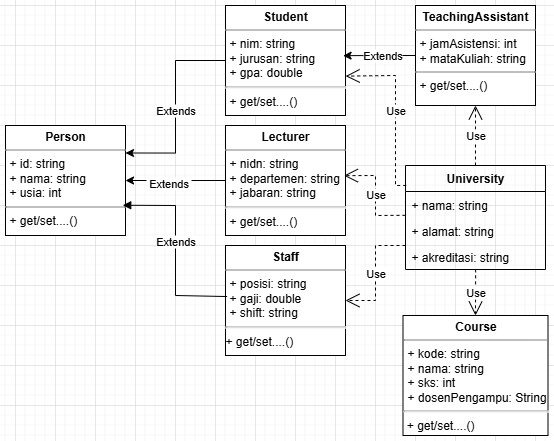

The diagram above was exported from draw.io. Its source (the exported page's mxGraphModel, read from the mxfile embedded in the PNG):
<mxGraphModel dx="671" dy="332" grid="1" gridSize="10" guides="1" tooltips="1" connect="1" arrows="1" fold="1" page="1" pageScale="1" pageWidth="850" pageHeight="1100" math="0" shadow="0">
  <root>
    <mxCell id="0" />
    <mxCell id="1" parent="0" />
    <mxCell id="IX_2yAfivAQ26BphKVi1-1" value="&lt;p style=&quot;margin:0px;margin-top:4px;text-align:center;&quot;&gt;&lt;b&gt;Person&lt;/b&gt;&lt;/p&gt;&lt;hr size=&quot;1&quot; style=&quot;border-style:solid;&quot;&gt;&lt;p style=&quot;margin:0px;margin-left:4px;&quot;&gt;+ id: string&lt;/p&gt;&lt;p style=&quot;margin:0px;margin-left:4px;&quot;&gt;+ nama: string&lt;/p&gt;&lt;p style=&quot;margin:0px;margin-left:4px;&quot;&gt;+ usia: int&lt;/p&gt;&lt;hr size=&quot;1&quot; style=&quot;border-style:solid;&quot;&gt;&lt;p style=&quot;margin:0px;margin-left:4px;&quot;&gt;+ get/set....()&lt;/p&gt;" style="verticalAlign=top;align=left;overflow=fill;html=1;whiteSpace=wrap;" parent="1" vertex="1">
      <mxGeometry x="70" y="320" width="120" height="110" as="geometry" />
    </mxCell>
    <mxCell id="IX_2yAfivAQ26BphKVi1-3" value="" style="edgeStyle=orthogonalEdgeStyle;rounded=0;orthogonalLoop=1;jettySize=auto;html=1;entryX=1;entryY=0.25;entryDx=0;entryDy=0;" parent="1" source="IX_2yAfivAQ26BphKVi1-2" target="IX_2yAfivAQ26BphKVi1-1" edge="1">
      <mxGeometry relative="1" as="geometry" />
    </mxCell>
    <mxCell id="IX_2yAfivAQ26BphKVi1-4" value="Extends" style="edgeLabel;html=1;align=center;verticalAlign=middle;resizable=0;points=[];" parent="IX_2yAfivAQ26BphKVi1-3" vertex="1" connectable="0">
      <mxGeometry x="0.0305" relative="1" as="geometry">
        <mxPoint as="offset" />
      </mxGeometry>
    </mxCell>
    <mxCell id="IX_2yAfivAQ26BphKVi1-2" value="&lt;p style=&quot;margin:0px;margin-top:4px;text-align:center;&quot;&gt;&lt;b&gt;Student&lt;/b&gt;&lt;/p&gt;&lt;hr size=&quot;1&quot; style=&quot;border-style:solid;&quot;&gt;&lt;p style=&quot;margin:0px;margin-left:4px;&quot;&gt;+ nim: string&lt;/p&gt;&lt;p style=&quot;margin:0px;margin-left:4px;&quot;&gt;+ jurusan: string&lt;/p&gt;&lt;p style=&quot;margin:0px;margin-left:4px;&quot;&gt;+ gpa: double&lt;/p&gt;&lt;hr&gt;&lt;p style=&quot;margin:0px;margin-left:4px;&quot;&gt;+ get/set....()&lt;/p&gt;" style="verticalAlign=top;align=left;overflow=fill;html=1;whiteSpace=wrap;" parent="1" vertex="1">
      <mxGeometry x="290" y="200" width="120" height="110" as="geometry" />
    </mxCell>
    <mxCell id="IX_2yAfivAQ26BphKVi1-6" value="" style="edgeStyle=orthogonalEdgeStyle;rounded=0;orthogonalLoop=1;jettySize=auto;html=1;" parent="1" source="IX_2yAfivAQ26BphKVi1-5" target="IX_2yAfivAQ26BphKVi1-1" edge="1">
      <mxGeometry relative="1" as="geometry" />
    </mxCell>
    <mxCell id="IX_2yAfivAQ26BphKVi1-7" value="&amp;nbsp;Extends&amp;nbsp;" style="edgeLabel;html=1;align=center;verticalAlign=middle;resizable=0;points=[];" parent="IX_2yAfivAQ26BphKVi1-6" vertex="1" connectable="0">
      <mxGeometry x="0.1417" y="3" relative="1" as="geometry">
        <mxPoint as="offset" />
      </mxGeometry>
    </mxCell>
    <mxCell id="IX_2yAfivAQ26BphKVi1-5" value="&lt;p style=&quot;margin:0px;margin-top:4px;text-align:center;&quot;&gt;&lt;b&gt;Lecturer&lt;/b&gt;&lt;/p&gt;&lt;hr size=&quot;1&quot; style=&quot;border-style:solid;&quot;&gt;&lt;p style=&quot;margin:0px;margin-left:4px;&quot;&gt;+ nidn: string&lt;/p&gt;&lt;p style=&quot;margin:0px;margin-left:4px;&quot;&gt;+ departemen: string&lt;/p&gt;&lt;p style=&quot;margin:0px;margin-left:4px;&quot;&gt;+ jabaran: string&lt;/p&gt;&lt;hr&gt;&lt;p style=&quot;margin:0px;margin-left:4px;&quot;&gt;+ get/set....()&lt;/p&gt;" style="verticalAlign=top;align=left;overflow=fill;html=1;whiteSpace=wrap;" parent="1" vertex="1">
      <mxGeometry x="290" y="320" width="120" height="110" as="geometry" />
    </mxCell>
    <mxCell id="IX_2yAfivAQ26BphKVi1-8" value="&lt;p style=&quot;margin:0px;margin-top:4px;text-align:center;&quot;&gt;&lt;b&gt;Staff&lt;/b&gt;&lt;/p&gt;&lt;hr size=&quot;1&quot; style=&quot;border-style:solid;&quot;&gt;&lt;p style=&quot;margin:0px;margin-left:4px;&quot;&gt;+ posisi: string&lt;/p&gt;&lt;p style=&quot;margin:0px;margin-left:4px;&quot;&gt;+ gaji: double&lt;/p&gt;&lt;p style=&quot;margin:0px;margin-left:4px;&quot;&gt;+ shift: string&lt;/p&gt;&lt;hr&gt;+ get/set....()&lt;br&gt;&lt;p style=&quot;margin:0px;margin-left:4px;&quot;&gt;&lt;br&gt;&lt;/p&gt;" style="verticalAlign=top;align=left;overflow=fill;html=1;whiteSpace=wrap;" parent="1" vertex="1">
      <mxGeometry x="290" y="440" width="120" height="110" as="geometry" />
    </mxCell>
    <mxCell id="IX_2yAfivAQ26BphKVi1-9" value="Extends" style="html=1;verticalAlign=bottom;endArrow=block;curved=0;rounded=0;entryX=0.977;entryY=0.725;entryDx=0;entryDy=0;entryPerimeter=0;exitX=0.013;exitY=0.464;exitDx=0;exitDy=0;exitPerimeter=0;" parent="1" source="IX_2yAfivAQ26BphKVi1-8" target="IX_2yAfivAQ26BphKVi1-1" edge="1">
      <mxGeometry width="80" relative="1" as="geometry">
        <mxPoint x="250.36" y="480" as="sourcePoint" />
        <mxPoint x="200.00000000000006" y="399.97" as="targetPoint" />
        <Array as="points">
          <mxPoint x="240" y="490" />
          <mxPoint x="240" y="400" />
        </Array>
      </mxGeometry>
    </mxCell>
    <mxCell id="7LCtY_FJJX0p4UZYbrPp-2" value="" style="edgeStyle=orthogonalEdgeStyle;rounded=0;orthogonalLoop=1;jettySize=auto;html=1;entryX=0.98;entryY=0.456;entryDx=0;entryDy=0;entryPerimeter=0;" parent="1" source="7LCtY_FJJX0p4UZYbrPp-1" target="IX_2yAfivAQ26BphKVi1-2" edge="1">
      <mxGeometry relative="1" as="geometry" />
    </mxCell>
    <mxCell id="7LCtY_FJJX0p4UZYbrPp-15" value="Extends" style="edgeLabel;html=1;align=center;verticalAlign=middle;resizable=0;points=[];" parent="7LCtY_FJJX0p4UZYbrPp-2" vertex="1" connectable="0">
      <mxGeometry x="-0.08" relative="1" as="geometry">
        <mxPoint as="offset" />
      </mxGeometry>
    </mxCell>
    <mxCell id="7LCtY_FJJX0p4UZYbrPp-1" value="&lt;p style=&quot;margin:0px;margin-top:4px;text-align:center;&quot;&gt;&lt;b&gt;TeachingAssistant&lt;/b&gt;&lt;/p&gt;&lt;hr size=&quot;1&quot; style=&quot;border-style:solid;&quot;&gt;&lt;p style=&quot;margin: 0px 0px 0px 4px;&quot;&gt;+ jamAsistensi: int&lt;/p&gt;&lt;p style=&quot;margin: 0px 0px 0px 4px;&quot;&gt;+ mataKuliah: string&lt;/p&gt;&lt;hr size=&quot;1&quot; style=&quot;border-style:solid;&quot;&gt;&lt;p style=&quot;margin:0px;margin-left:4px;&quot;&gt;+ get/set....()&lt;/p&gt;" style="verticalAlign=top;align=left;overflow=fill;html=1;whiteSpace=wrap;" parent="1" vertex="1">
      <mxGeometry x="480" y="200" width="120" height="100" as="geometry" />
    </mxCell>
    <mxCell id="7LCtY_FJJX0p4UZYbrPp-4" value="&lt;b&gt;University&lt;/b&gt;" style="swimlane;fontStyle=0;childLayout=stackLayout;horizontal=1;startSize=26;fillColor=none;horizontalStack=0;resizeParent=1;resizeParentMax=0;resizeLast=0;collapsible=1;marginBottom=0;whiteSpace=wrap;html=1;" parent="1" vertex="1">
      <mxGeometry x="470" y="360" width="140" height="104" as="geometry" />
    </mxCell>
    <mxCell id="7LCtY_FJJX0p4UZYbrPp-5" value="+ nama: string" style="text;strokeColor=none;fillColor=none;align=left;verticalAlign=top;spacingLeft=4;spacingRight=4;overflow=hidden;rotatable=0;points=[[0,0.5],[1,0.5]];portConstraint=eastwest;whiteSpace=wrap;html=1;" parent="7LCtY_FJJX0p4UZYbrPp-4" vertex="1">
      <mxGeometry y="26" width="140" height="26" as="geometry" />
    </mxCell>
    <mxCell id="7LCtY_FJJX0p4UZYbrPp-6" value="+ alamat: string" style="text;strokeColor=none;fillColor=none;align=left;verticalAlign=top;spacingLeft=4;spacingRight=4;overflow=hidden;rotatable=0;points=[[0,0.5],[1,0.5]];portConstraint=eastwest;whiteSpace=wrap;html=1;" parent="7LCtY_FJJX0p4UZYbrPp-4" vertex="1">
      <mxGeometry y="52" width="140" height="26" as="geometry" />
    </mxCell>
    <mxCell id="7LCtY_FJJX0p4UZYbrPp-7" value="+ akreditasi: string" style="text;strokeColor=none;fillColor=none;align=left;verticalAlign=top;spacingLeft=4;spacingRight=4;overflow=hidden;rotatable=0;points=[[0,0.5],[1,0.5]];portConstraint=eastwest;whiteSpace=wrap;html=1;" parent="7LCtY_FJJX0p4UZYbrPp-4" vertex="1">
      <mxGeometry y="78" width="140" height="26" as="geometry" />
    </mxCell>
    <mxCell id="7LCtY_FJJX0p4UZYbrPp-17" value="Use" style="endArrow=open;endSize=12;dashed=1;html=1;rounded=0;exitX=0.5;exitY=0;exitDx=0;exitDy=0;entryX=0.5;entryY=1;entryDx=0;entryDy=0;" parent="1" source="7LCtY_FJJX0p4UZYbrPp-4" target="7LCtY_FJJX0p4UZYbrPp-1" edge="1">
      <mxGeometry width="160" relative="1" as="geometry">
        <mxPoint x="400" y="380" as="sourcePoint" />
        <mxPoint x="560" y="380" as="targetPoint" />
      </mxGeometry>
    </mxCell>
    <mxCell id="7LCtY_FJJX0p4UZYbrPp-18" value="Use" style="endArrow=open;endSize=12;dashed=1;html=1;rounded=0;exitX=0.005;exitY=0.192;exitDx=0;exitDy=0;entryX=1.001;entryY=0.642;entryDx=0;entryDy=0;entryPerimeter=0;exitPerimeter=0;" parent="1" source="7LCtY_FJJX0p4UZYbrPp-4" target="IX_2yAfivAQ26BphKVi1-2" edge="1">
      <mxGeometry width="160" relative="1" as="geometry">
        <mxPoint x="560" y="410" as="sourcePoint" />
        <mxPoint x="560" y="350" as="targetPoint" />
        <Array as="points">
          <mxPoint x="460" y="380" />
          <mxPoint x="460" y="270" />
        </Array>
      </mxGeometry>
    </mxCell>
    <mxCell id="7LCtY_FJJX0p4UZYbrPp-20" value="Use" style="endArrow=open;endSize=12;dashed=1;html=1;rounded=0;exitX=0;exitY=0.916;exitDx=0;exitDy=0;entryX=0.987;entryY=0.456;entryDx=0;entryDy=0;exitPerimeter=0;entryPerimeter=0;" parent="1" source="7LCtY_FJJX0p4UZYbrPp-5" target="IX_2yAfivAQ26BphKVi1-5" edge="1">
      <mxGeometry width="160" relative="1" as="geometry">
        <mxPoint x="530" y="400" as="sourcePoint" />
        <mxPoint x="530" y="340" as="targetPoint" />
        <Array as="points">
          <mxPoint x="440" y="410" />
          <mxPoint x="440" y="370" />
        </Array>
      </mxGeometry>
    </mxCell>
    <mxCell id="7LCtY_FJJX0p4UZYbrPp-21" value="Use" style="endArrow=open;endSize=12;dashed=1;html=1;rounded=0;entryX=1;entryY=0.5;entryDx=0;entryDy=0;" parent="1" target="IX_2yAfivAQ26BphKVi1-8" edge="1">
      <mxGeometry width="160" relative="1" as="geometry">
        <mxPoint x="470" y="440" as="sourcePoint" />
        <mxPoint x="540" y="340" as="targetPoint" />
        <Array as="points">
          <mxPoint x="440" y="440" />
          <mxPoint x="440" y="495" />
        </Array>
      </mxGeometry>
    </mxCell>
    <mxCell id="7LCtY_FJJX0p4UZYbrPp-22" value="Use" style="endArrow=open;endSize=12;dashed=1;html=1;rounded=0;exitX=0.501;exitY=0.995;exitDx=0;exitDy=0;entryX=0.5;entryY=0;entryDx=0;entryDy=0;exitPerimeter=0;" parent="1" source="7LCtY_FJJX0p4UZYbrPp-7" edge="1">
      <mxGeometry width="160" relative="1" as="geometry">
        <mxPoint x="540" y="380" as="sourcePoint" />
        <mxPoint x="540" y="510" as="targetPoint" />
      </mxGeometry>
    </mxCell>
    <mxCell id="3RgCqkFL0lSVbJbWf4aE-2" value="&lt;p style=&quot;margin:0px;margin-top:4px;text-align:center;&quot;&gt;&lt;b&gt;Course&lt;/b&gt;&lt;/p&gt;&lt;hr size=&quot;1&quot; style=&quot;border-style:solid;&quot;&gt;&lt;p style=&quot;margin:0px;margin-left:4px;&quot;&gt;+ kode: string&lt;/p&gt;&lt;p style=&quot;margin:0px;margin-left:4px;&quot;&gt;+ nama: string&lt;/p&gt;&lt;p style=&quot;margin:0px;margin-left:4px;&quot;&gt;+ sks: int&lt;/p&gt;&lt;p style=&quot;margin:0px;margin-left:4px;&quot;&gt;+ dosenPengampu: String&lt;/p&gt;&lt;hr&gt;&amp;nbsp;+ get/set....()&lt;br&gt;&lt;p style=&quot;margin:0px;margin-left:4px;&quot;&gt;&lt;br&gt;&lt;/p&gt;" style="verticalAlign=top;align=left;overflow=fill;html=1;whiteSpace=wrap;" vertex="1" parent="1">
      <mxGeometry x="467.5" y="510" width="145" height="120" as="geometry" />
    </mxCell>
  </root>
</mxGraphModel>